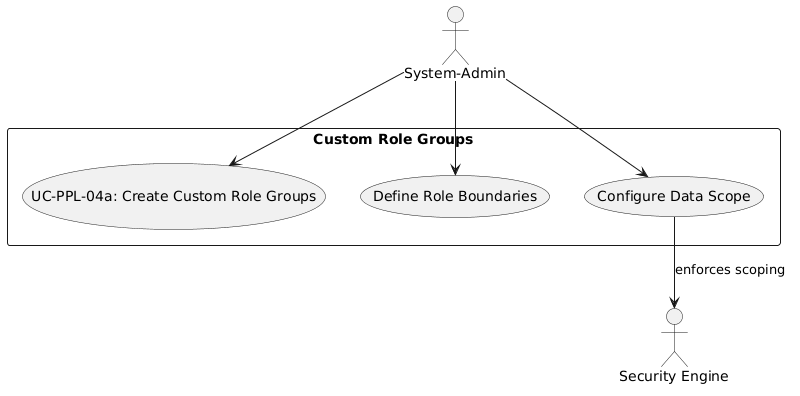

The diagram above was rendered by PlantUML. Its source (embedded in the PNG):
@startuml
skinparam actorStyle stickman
actor "System-Admin" as SysAdmin
actor "Security Engine" as Sec

rectangle "Custom Role Groups" {
  usecase "UC-PPL-04a: Create Custom Role Groups" as UC
  usecase "Define Role Boundaries" as UC_Bound
  usecase "Configure Data Scope" as UC_Scope
}

SysAdmin --> UC
SysAdmin --> UC_Bound
SysAdmin --> UC_Scope
UC_Scope --> Sec : "enforces scoping"
@enduml